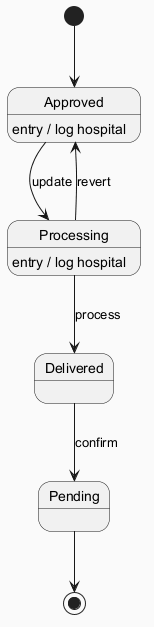

The diagram above was rendered by PlantUML. Its source (embedded in the PNG):
@startuml
skinparam backgroundColor #FAFAFA
skinparam classBackgroundColor #FFF3E0
skinparam classBorderColor #E65100
[*] --> Approved
Approved --> Processing : update
Approved : entry / log hospital
Processing --> Delivered : process
Processing : entry / log hospital
Delivered --> Pending : confirm
Processing --> Approved : revert
Pending --> [*]
@enduml